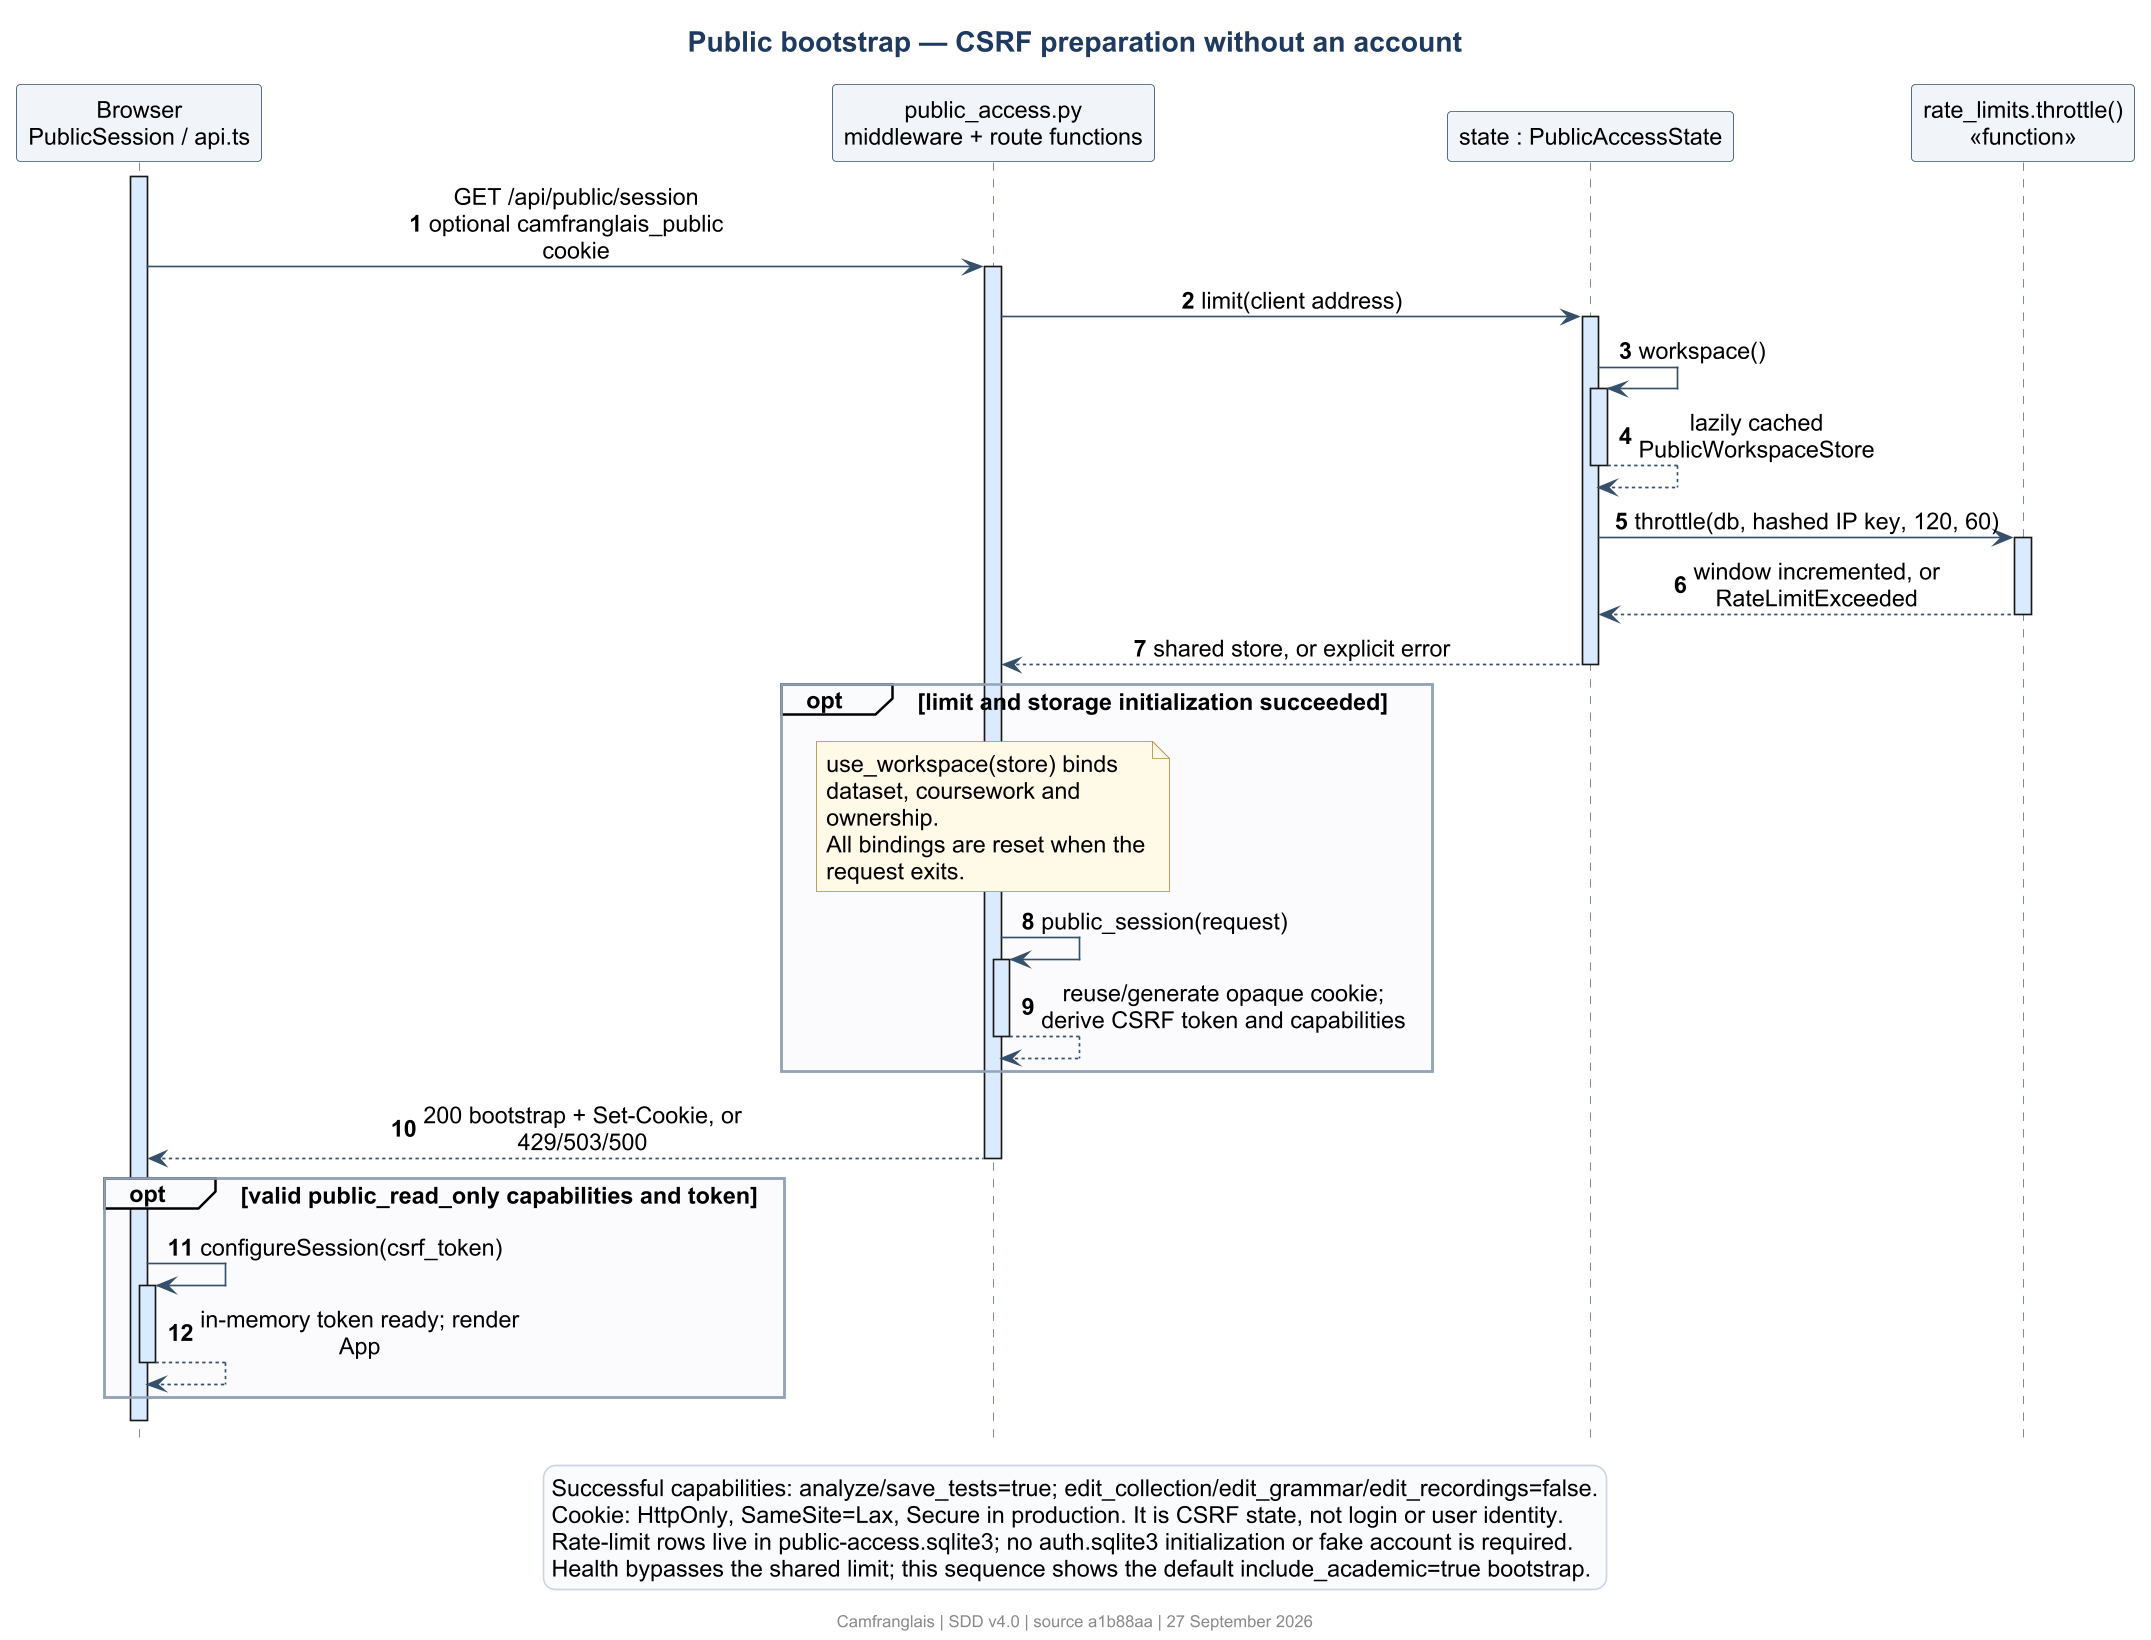

The diagram above was rendered by PlantUML. Its source (embedded in the PNG):
@startuml
!include theme.iuml
title Public bootstrap — CSRF preparation without an account
hide footbox
autonumber
participant "Browser\nPublicSession / api.ts" as Browser
participant "public_access.py\nmiddleware + route functions" as Access
participant "state : PublicAccessState" as State
participant "rate_limits.throttle()\n<<function>>" as Limiter
activate Browser
Browser -> Access : GET /api/public/session\noptional camfranglais_public cookie
activate Access
Access -> State : limit(client address)
activate State
State -> State : workspace()
activate State
State --> State : lazily cached PublicWorkspaceStore
deactivate State
State -> Limiter : throttle(db, hashed IP key, 120, 60)
activate Limiter
Limiter --> State : window incremented, or RateLimitExceeded
deactivate Limiter
State --> Access : shared store, or explicit error
deactivate State
opt limit and storage initialization succeeded
  note over Access : use_workspace(store) binds dataset, coursework and ownership.\nAll bindings are reset when the request exits.
  Access -> Access : public_session(request)
  activate Access
  Access --> Access : reuse/generate opaque cookie;\nderive CSRF token and capabilities
  deactivate Access
end
Access --> Browser : 200 bootstrap + Set-Cookie, or 429/503/500
deactivate Access
opt valid public_read_only capabilities and token
  Browser -> Browser : configureSession(csrf_token)
  activate Browser
  Browser --> Browser : in-memory token ready; render App
  deactivate Browser
end
deactivate Browser
legend bottom
  Successful capabilities: analyze/save_tests=true; edit_collection/edit_grammar/edit_recordings=false.
  Cookie: HttpOnly, SameSite=Lax, Secure in production. It is CSRF state, not login or user identity.
  Rate-limit rows live in public-access.sqlite3; no auth.sqlite3 initialization or fake account is required.
  Health bypasses the shared limit; this sequence shows the default include_academic=true bootstrap.
endlegend
@enduml